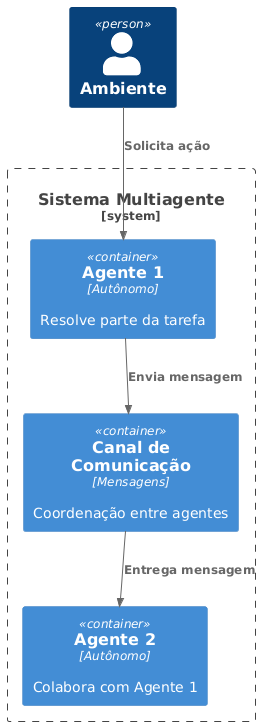

The diagram above was rendered by PlantUML. Its source (embedded in the PNG):
@startuml
!includeurl https://raw.githubusercontent.com/plantuml-stdlib/C4-PlantUML/master/C4_Container.puml
Person(user, "Ambiente")
System_Boundary(system, "Sistema Multiagente") {
  Container(agent1, "Agente 1", "Autônomo", "Resolve parte da tarefa")
  Container(agent2, "Agente 2", "Autônomo", "Colabora com Agente 1")
  Container(comm, "Canal de Comunicação", "Mensagens", "Coordenação entre agentes")
}
Rel(user, agent1, "Solicita ação")
Rel(agent1, comm, "Envia mensagem")
Rel(comm, agent2, "Entrega mensagem")
@enduml